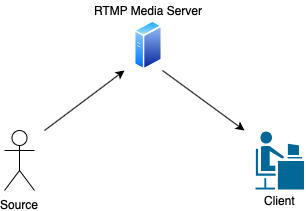

The diagram above was exported from draw.io. Its source (the exported page's mxGraphModel, read from the mxfile embedded in the PNG):
<mxGraphModel dx="1200" dy="671" grid="1" gridSize="10" guides="1" tooltips="1" connect="1" arrows="1" fold="1" page="1" pageScale="1" pageWidth="827" pageHeight="1169" math="0" shadow="0">
  <root>
    <mxCell id="0" />
    <mxCell id="1" parent="0" />
    <mxCell id="5AOwpp_FE9JNjiAJErc4-1" value="" style="shape=mxgraph.cisco.people.androgenous_person;html=1;dashed=0;fillColor=#036897;strokeColor=#ffffff;strokeWidth=2;verticalLabelPosition=bottom;verticalAlign=top" vertex="1" parent="1">
      <mxGeometry x="530" y="200" width="50.49" height="60" as="geometry" />
    </mxCell>
    <mxCell id="5AOwpp_FE9JNjiAJErc4-2" value="Source" style="shape=umlActor;verticalLabelPosition=bottom;labelBackgroundColor=#ffffff;verticalAlign=top;html=1;outlineConnect=0;" vertex="1" parent="1">
      <mxGeometry x="280" y="200" width="30" height="60" as="geometry" />
    </mxCell>
    <mxCell id="5AOwpp_FE9JNjiAJErc4-5" value="" style="endArrow=classic;html=1;" edge="1" parent="1">
      <mxGeometry width="50" height="50" relative="1" as="geometry">
        <mxPoint x="320" y="200" as="sourcePoint" />
        <mxPoint x="400" y="140" as="targetPoint" />
      </mxGeometry>
    </mxCell>
    <mxCell id="5AOwpp_FE9JNjiAJErc4-6" value="" style="aspect=fixed;perimeter=ellipsePerimeter;html=1;align=center;shadow=0;dashed=0;spacingTop=3;image;image=img/lib/active_directory/generic_server.svg;" vertex="1" parent="1">
      <mxGeometry x="410" y="90" width="28.000000000000004" height="50" as="geometry" />
    </mxCell>
    <mxCell id="5AOwpp_FE9JNjiAJErc4-8" value="" style="endArrow=classic;html=1;" edge="1" parent="1">
      <mxGeometry width="50" height="50" relative="1" as="geometry">
        <mxPoint x="438" y="140" as="sourcePoint" />
        <mxPoint x="520" y="200" as="targetPoint" />
      </mxGeometry>
    </mxCell>
    <mxCell id="5AOwpp_FE9JNjiAJErc4-13" value="Client" style="text;html=1;align=center;verticalAlign=middle;resizable=0;points=[];autosize=1;" vertex="1" parent="1">
      <mxGeometry x="530" y="260" width="50" height="20" as="geometry" />
    </mxCell>
    <mxCell id="5AOwpp_FE9JNjiAJErc4-14" value="RTMP Media Server" style="text;html=1;align=center;verticalAlign=middle;resizable=0;points=[];autosize=1;" vertex="1" parent="1">
      <mxGeometry x="364" y="70" width="120" height="20" as="geometry" />
    </mxCell>
  </root>
</mxGraphModel>